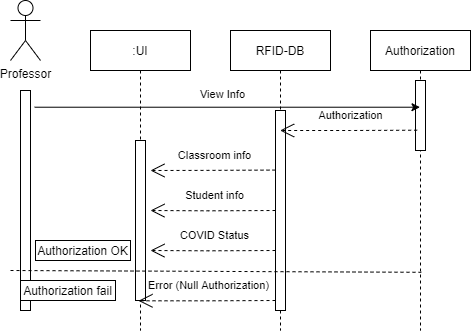

The diagram above was exported from draw.io. Its source (the exported page's mxGraphModel, read from the mxfile embedded in the PNG):
<mxGraphModel dx="1385" dy="614" grid="1" gridSize="10" guides="1" tooltips="1" connect="1" arrows="1" fold="1" page="1" pageScale="1" pageWidth="850" pageHeight="1100" math="0" shadow="0">
  <root>
    <mxCell id="0" />
    <mxCell id="1" parent="0" />
    <mxCell id="3nuBFxr9cyL0pnOWT2aG-1" value=":UI" style="shape=umlLifeline;perimeter=lifelinePerimeter;container=1;collapsible=0;recursiveResize=0;rounded=0;shadow=0;strokeWidth=1;" parent="1" vertex="1">
      <mxGeometry x="160" y="80" width="100" height="300" as="geometry" />
    </mxCell>
    <mxCell id="3nuBFxr9cyL0pnOWT2aG-2" value="" style="points=[];perimeter=orthogonalPerimeter;rounded=0;shadow=0;strokeWidth=1;" parent="3nuBFxr9cyL0pnOWT2aG-1" vertex="1">
      <mxGeometry x="45" y="110" width="10" height="160" as="geometry" />
    </mxCell>
    <mxCell id="ZF4t89mAlYjRNxE1H3nO-31" value="Authorization OK" style="rounded=0;whiteSpace=wrap;html=1;" vertex="1" parent="3nuBFxr9cyL0pnOWT2aG-1">
      <mxGeometry x="-55" y="210" width="95" height="20" as="geometry" />
    </mxCell>
    <mxCell id="3nuBFxr9cyL0pnOWT2aG-5" value="RFID-DB" style="shape=umlLifeline;perimeter=lifelinePerimeter;container=1;collapsible=0;recursiveResize=0;rounded=0;shadow=0;strokeWidth=1;" parent="1" vertex="1">
      <mxGeometry x="300" y="80" width="100" height="300" as="geometry" />
    </mxCell>
    <mxCell id="3nuBFxr9cyL0pnOWT2aG-6" value="" style="points=[];perimeter=orthogonalPerimeter;rounded=0;shadow=0;strokeWidth=1;" parent="3nuBFxr9cyL0pnOWT2aG-5" vertex="1">
      <mxGeometry x="45" y="80" width="10" height="200" as="geometry" />
    </mxCell>
    <mxCell id="ZF4t89mAlYjRNxE1H3nO-26" value="Classroom info" style="endArrow=open;endSize=12;dashed=1;html=1;rounded=0;exitX=0.167;exitY=0.71;exitDx=0;exitDy=0;exitPerimeter=0;" edge="1" parent="3nuBFxr9cyL0pnOWT2aG-5">
      <mxGeometry x="-0.0277" y="-15" width="160" relative="1" as="geometry">
        <mxPoint x="45" y="139.58" as="sourcePoint" />
        <mxPoint x="-80" y="140" as="targetPoint" />
        <Array as="points">
          <mxPoint x="-21.670000000000073" y="139.88000000000008" />
        </Array>
        <mxPoint as="offset" />
      </mxGeometry>
    </mxCell>
    <mxCell id="ZF4t89mAlYjRNxE1H3nO-27" value="Student info" style="endArrow=open;endSize=12;dashed=1;html=1;rounded=0;exitX=0.167;exitY=0.71;exitDx=0;exitDy=0;exitPerimeter=0;" edge="1" parent="3nuBFxr9cyL0pnOWT2aG-5">
      <mxGeometry x="-0.0277" y="-15" width="160" relative="1" as="geometry">
        <mxPoint x="45" y="180" as="sourcePoint" />
        <mxPoint x="-80" y="180" as="targetPoint" />
        <Array as="points">
          <mxPoint x="-21.670000000000073" y="180.30000000000007" />
        </Array>
        <mxPoint as="offset" />
      </mxGeometry>
    </mxCell>
    <mxCell id="ZF4t89mAlYjRNxE1H3nO-28" value="COVID Status" style="endArrow=open;endSize=12;dashed=1;html=1;rounded=0;exitX=0.167;exitY=0.71;exitDx=0;exitDy=0;exitPerimeter=0;" edge="1" parent="3nuBFxr9cyL0pnOWT2aG-5">
      <mxGeometry x="-0.0277" y="-15" width="160" relative="1" as="geometry">
        <mxPoint x="45" y="220" as="sourcePoint" />
        <mxPoint x="-80" y="220" as="targetPoint" />
        <Array as="points">
          <mxPoint x="-21.670000000000073" y="220.30000000000007" />
        </Array>
        <mxPoint as="offset" />
      </mxGeometry>
    </mxCell>
    <mxCell id="ZF4t89mAlYjRNxE1H3nO-30" value="Error (Null Authorization)" style="endArrow=open;endSize=12;dashed=1;html=1;rounded=0;exitX=0.167;exitY=0.71;exitDx=0;exitDy=0;exitPerimeter=0;" edge="1" parent="3nuBFxr9cyL0pnOWT2aG-5">
      <mxGeometry x="-0.0277" y="-15" width="160" relative="1" as="geometry">
        <mxPoint x="45" y="270" as="sourcePoint" />
        <mxPoint x="-92.00333333333333" y="270.30000000000007" as="targetPoint" />
        <Array as="points">
          <mxPoint x="-21.670000000000073" y="270.30000000000007" />
        </Array>
        <mxPoint as="offset" />
      </mxGeometry>
    </mxCell>
    <mxCell id="ZF4t89mAlYjRNxE1H3nO-3" value="Authorization" style="shape=umlLifeline;perimeter=lifelinePerimeter;container=1;collapsible=0;recursiveResize=0;rounded=0;shadow=0;strokeWidth=1;" vertex="1" parent="1">
      <mxGeometry x="440" y="80" width="100" height="300" as="geometry" />
    </mxCell>
    <mxCell id="ZF4t89mAlYjRNxE1H3nO-4" value="" style="points=[];perimeter=orthogonalPerimeter;rounded=0;shadow=0;strokeWidth=1;" vertex="1" parent="ZF4t89mAlYjRNxE1H3nO-3">
      <mxGeometry x="45" y="50" width="10" height="70" as="geometry" />
    </mxCell>
    <mxCell id="ZF4t89mAlYjRNxE1H3nO-10" value="" style="points=[];perimeter=orthogonalPerimeter;rounded=0;shadow=0;strokeWidth=1;" vertex="1" parent="1">
      <mxGeometry x="90" y="140" width="10" height="220" as="geometry" />
    </mxCell>
    <mxCell id="ZF4t89mAlYjRNxE1H3nO-12" value="Professor" style="shape=umlActor;verticalLabelPosition=bottom;verticalAlign=top;html=1;outlineConnect=0;" vertex="1" parent="1">
      <mxGeometry x="80" y="50" width="30" height="60" as="geometry" />
    </mxCell>
    <mxCell id="ZF4t89mAlYjRNxE1H3nO-21" value="" style="endArrow=classic;html=1;rounded=0;exitX=1.417;exitY=0.076;exitDx=0;exitDy=0;exitPerimeter=0;" edge="1" parent="1" source="ZF4t89mAlYjRNxE1H3nO-10" target="ZF4t89mAlYjRNxE1H3nO-3">
      <mxGeometry width="50" height="50" relative="1" as="geometry">
        <mxPoint x="480" y="240" as="sourcePoint" />
        <mxPoint x="530" y="190" as="targetPoint" />
      </mxGeometry>
    </mxCell>
    <mxCell id="ZF4t89mAlYjRNxE1H3nO-22" value="View Info" style="edgeLabel;html=1;align=center;verticalAlign=middle;resizable=0;points=[];" vertex="1" connectable="0" parent="ZF4t89mAlYjRNxE1H3nO-21">
      <mxGeometry x="-0.0873" relative="1" as="geometry">
        <mxPoint x="12" y="-13" as="offset" />
      </mxGeometry>
    </mxCell>
    <mxCell id="ZF4t89mAlYjRNxE1H3nO-25" value="Authorization" style="endArrow=open;endSize=12;dashed=1;html=1;rounded=0;exitX=0.167;exitY=0.71;exitDx=0;exitDy=0;exitPerimeter=0;" edge="1" parent="1" source="ZF4t89mAlYjRNxE1H3nO-4" target="3nuBFxr9cyL0pnOWT2aG-5">
      <mxGeometry x="-0.0277" y="-15" width="160" relative="1" as="geometry">
        <mxPoint x="420" y="210" as="sourcePoint" />
        <mxPoint x="580" y="210" as="targetPoint" />
        <Array as="points">
          <mxPoint x="420" y="180" />
        </Array>
        <mxPoint as="offset" />
      </mxGeometry>
    </mxCell>
    <mxCell id="ZF4t89mAlYjRNxE1H3nO-29" value="" style="endArrow=none;dashed=1;html=1;rounded=0;entryX=0.508;entryY=0.806;entryDx=0;entryDy=0;entryPerimeter=0;" edge="1" parent="1" target="ZF4t89mAlYjRNxE1H3nO-3">
      <mxGeometry width="50" height="50" relative="1" as="geometry">
        <mxPoint x="80" y="320" as="sourcePoint" />
        <mxPoint x="240" y="160" as="targetPoint" />
      </mxGeometry>
    </mxCell>
    <mxCell id="ZF4t89mAlYjRNxE1H3nO-32" value="Authorization fail" style="rounded=0;whiteSpace=wrap;html=1;" vertex="1" parent="1">
      <mxGeometry x="90" y="330" width="95" height="20" as="geometry" />
    </mxCell>
  </root>
</mxGraphModel>